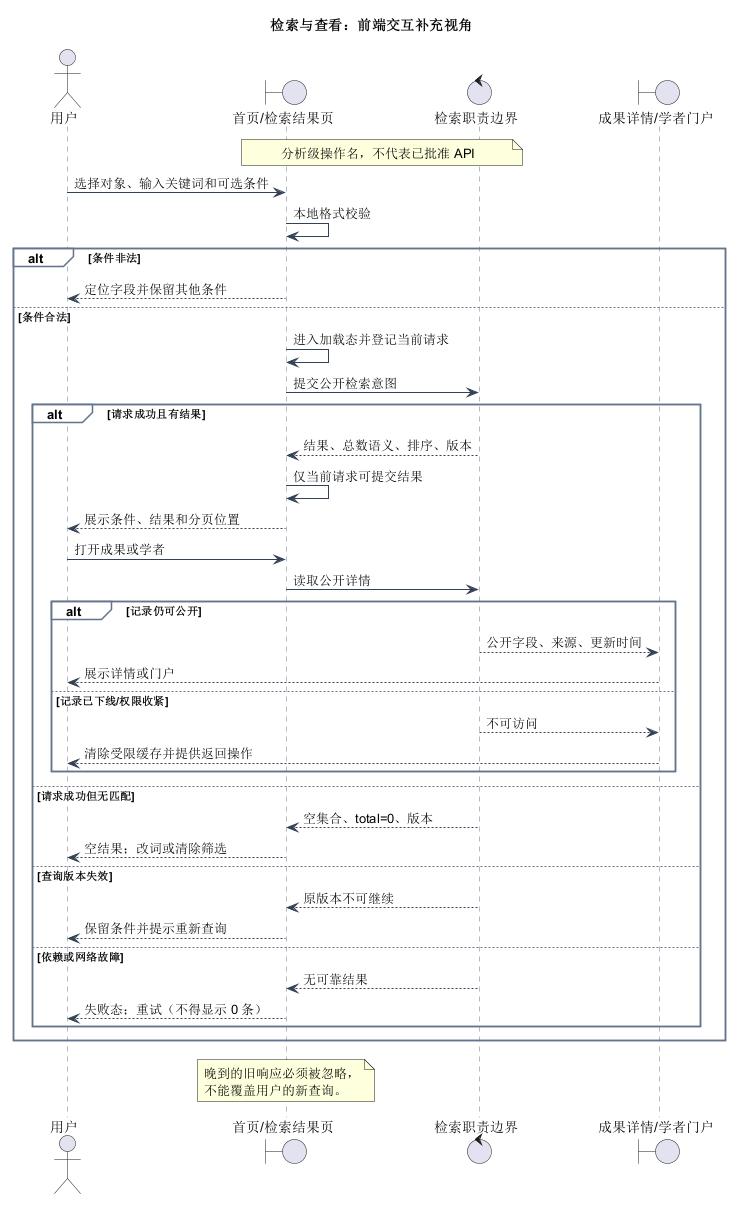

The diagram above was rendered by PlantUML. Its source (embedded in the PNG):
@startuml
!pragma layout smetana
title 检索与查看：前端交互补充视角

skinparam backgroundColor #FFFFFF
skinparam shadowing false
skinparam sequence {
  ArrowColor #334155
  LifeLineBorderColor #64748B
  LifeLineBackgroundColor #F8FAFC
  ParticipantBorderColor #475569
  ParticipantBackgroundColor #E2E8F0
  GroupBorderColor #64748B
  GroupBackgroundColor #F8FAFC
}

actor 用户
boundary "首页/检索结果页" as SearchPage
control "检索职责边界" as SearchService
boundary "成果详情/学者门户" as DetailPage

note over SearchPage, SearchService
分析级操作名，不代表已批准 API
end note

用户 -> SearchPage: 选择对象、输入关键词和可选条件
SearchPage -> SearchPage: 本地格式校验

alt 条件非法
  SearchPage --> 用户: 定位字段并保留其他条件
else 条件合法
  SearchPage -> SearchPage: 进入加载态并登记当前请求
  SearchPage -> SearchService: 提交公开检索意图

  alt 请求成功且有结果
    SearchService --> SearchPage: 结果、总数语义、排序、版本
    SearchPage -> SearchPage: 仅当前请求可提交结果
    SearchPage --> 用户: 展示条件、结果和分页位置
    用户 -> SearchPage: 打开成果或学者
    SearchPage -> SearchService: 读取公开详情
    alt 记录仍可公开
      SearchService --> DetailPage: 公开字段、来源、更新时间
      DetailPage --> 用户: 展示详情或门户
    else 记录已下线/权限收紧
      SearchService --> DetailPage: 不可访问
      DetailPage --> 用户: 清除受限缓存并提供返回操作
    end
  else 请求成功但无匹配
    SearchService --> SearchPage: 空集合、total=0、版本
    SearchPage --> 用户: 空结果；改词或清除筛选
  else 查询版本失效
    SearchService --> SearchPage: 原版本不可继续
    SearchPage --> 用户: 保留条件并提示重新查询
  else 依赖或网络故障
    SearchService --> SearchPage: 无可靠结果
    SearchPage --> 用户: 失败态；重试（不得显示 0 条）
  end
end

note over SearchPage
晚到的旧响应必须被忽略，
不能覆盖用户的新查询。
end note
@enduml